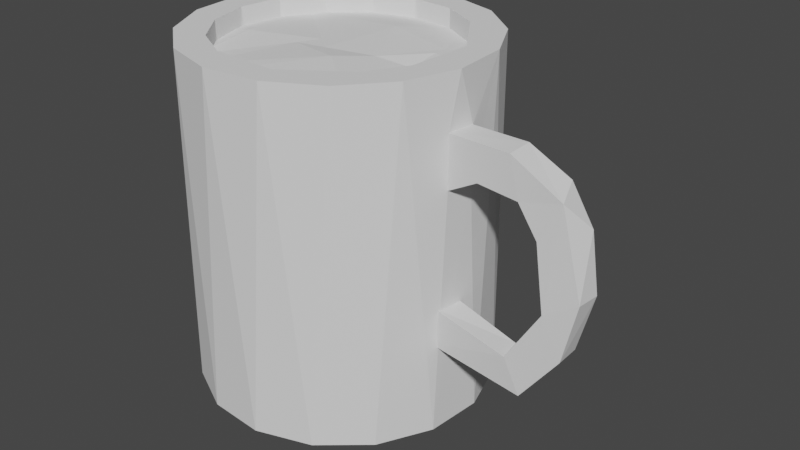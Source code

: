 # Source: cup.blend  (saved by Blender 2.80.75; exported with 4.5.12 LTS)
import bpy
from mathutils import Matrix  # noqa: F401  (used for matrix-valued properties, if any)

bpy.ops.wm.read_factory_settings(use_empty=True)
scene = bpy.context.scene
scene.name = 'Scene'

# ---- collections
col_collection = bpy.data.collections.new('Collection'); scene.collection.children.link(col_collection)

# ---- world
world_world = bpy.data.worlds.new('World'); scene.world = world_world
world_world.use_nodes = True; world_world.node_tree.nodes.clear()
_N = world_world.node_tree.nodes; _L = world_world.node_tree.links
n0 = _N.new('ShaderNodeOutputWorld'); n0.name = 'World Output'; n0.location = (300, 300)
n1 = _N.new('ShaderNodeBackground'); n1.name = 'Background'; n1.location = (10, 300)
n1.inputs[0].default_value = (0.05088, 0.05088, 0.05088, 1.0)
_L.new(n1.outputs[0], n0.inputs[0])
n0.is_active_output = True
world_world.color = (0.05088, 0.05088, 0.05088)
world_world.use_sun_shadow = False
world_world.sun_shadow_jitter_overblur = 0.0

# ---- meshes
me_cylinder = bpy.data.meshes.new('Cylinder')
me_cylinder.from_pydata([(0.0, 1.0, -1.0), (0.0, 1.0, 1.0), (0.1951, 0.9808, -1.0), (0.1951, 0.9808, 1.0), (0.3827, 0.9239, -1.0), (0.3827, 0.9239, 1.0), (0.5556, 0.8315, -1.0), (0.5556, 0.8315, 1.0), (0.7071, 0.7071, -1.0), (0.7071, 0.7071, 1.0), (0.8315, 0.5556, -1.0), (0.8315, 0.5556, 1.0), (0.9239, 0.3827, -1.0), (0.9239, 0.3827, 1.0), (0.9808, 0.1951, -1.0), (0.9808, 0.1951, 1.0), (1.0, 7.55e-08, -1.0), (1.0, 7.55e-08, 1.0), (0.9808, -0.1951, -1.0), (0.9808, -0.1951, 1.0), (0.9239, -0.3827, -1.0), (0.9239, -0.3827, 1.0), (0.8315, -0.5556, -1.0), (0.8315, -0.5556, 1.0), (0.7071, -0.7071, -1.0), (0.7071, -0.7071, 1.0), (0.5556, -0.8315, -1.0), (0.5556, -0.8315, 1.0), (0.3827, -0.9239, -1.0), (0.3827, -0.9239, 1.0), (0.1951, -0.9808, -1.0), (0.1951, -0.9808, 1.0), (-3.258e-07, -1.0, -1.0), (-3.258e-07, -1.0, 1.0), (-0.1951, -0.9808, -1.0), (-0.1951, -0.9808, 1.0), (-0.3827, -0.9239, -1.0), (-0.3827, -0.9239, 1.0), (-0.5556, -0.8315, -1.0), (-0.5556, -0.8315, 1.0), (-0.7071, -0.7071, -1.0), (-0.7071, -0.7071, 1.0), (-0.8315, -0.5556, -1.0), (-0.8315, -0.5556, 1.0), (-0.9239, -0.3827, -1.0), (-0.9239, -0.3827, 1.0), (-0.9808, -0.1951, -1.0), (-0.9808, -0.1951, 1.0), (-1.0, 9.656e-07, -1.0), (-1.0, 9.656e-07, 1.0), (-0.9808, 0.1951, -1.0), (-0.9808, 0.1951, 1.0), (-0.9239, 0.3827, -1.0), (-0.9239, 0.3827, 1.0), (-0.8315, 0.5556, -1.0), (-0.8315, 0.5556, 1.0), (-0.7071, 0.7071, -1.0), (-0.7071, 0.7071, 1.0), (-0.5556, 0.8315, -1.0), (-0.5556, 0.8315, 1.0), (-0.3827, 0.9239, -1.0), (-0.3827, 0.9239, 1.0), (-0.1951, 0.9808, -1.0), (-0.1951, 0.9808, 1.0), (0.1551, 0.7796, 1.0), (2.205e-08, 0.7949, 1.0), (0.3042, 0.7344, 1.0), (0.4416, 0.6609, 1.0), (0.5621, 0.5621, 1.0), (0.6609, 0.4416, 1.0), (0.7344, 0.3042, 1.0), (0.7796, 0.1551, 1.0), (0.7949, 1.178e-07, 1.0), (0.7796, -0.1551, 1.0), (0.7344, -0.3042, 1.0), (0.6609, -0.4416, 1.0), (0.5621, -0.5621, 1.0), (0.4416, -0.6609, 1.0), (0.3042, -0.7344, 1.0), (0.1551, -0.7796, 1.0), (-2.37e-07, -0.7949, 1.0), (-0.1551, -0.7796, 1.0), (-0.3042, -0.7344, 1.0), (-0.4416, -0.6609, 1.0), (-0.5621, -0.5621, 1.0), (-0.6609, -0.4416, 1.0), (-0.7344, -0.3042, 1.0), (-0.7796, -0.1551, 1.0), (-0.7949, 8.253e-07, 1.0), (-0.7796, 0.1551, 1.0), (-0.7344, 0.3042, 1.0), (-0.6609, 0.4416, 1.0), (-0.5621, 0.5621, 1.0), (-0.4416, 0.6609, 1.0), (-0.3042, 0.7344, 1.0), (-0.1551, 0.7796, 1.0), (0.1551, 0.7796, -0.8716), (3.302e-07, 0.7949, -0.8716), (0.3042, 0.7344, -0.8716), (0.4416, 0.6609, -0.8716), (0.5621, 0.5621, -0.8716), (0.6609, 0.4416, -0.8716), (0.7344, 0.3042, -0.8716), (0.7796, 0.1551, -0.8716), (0.7949, 1.178e-07, -0.8716), (0.7796, -0.1551, -0.8716), (0.7344, -0.3042, -0.8716), (0.6609, -0.4416, -0.8716), (0.5621, -0.5621, -0.8716), (0.4416, -0.6609, -0.8716), (0.3042, -0.7344, -0.8716), (0.1551, -0.7796, -0.8716), (7.12e-08, -0.7949, -0.8716), (-0.1551, -0.7796, -0.8716), (-0.3042, -0.7344, -0.8716), (-0.4416, -0.6609, -0.8716), (-0.5621, -0.5621, -0.8716), (-0.6609, -0.4416, -0.8716), (-0.7344, -0.3042, -0.8716), (-0.7796, -0.1551, -0.8716), (-0.7949, 8.253e-07, -0.8716), (-0.7796, 0.1551, -0.8716), (-0.7344, 0.3042, -0.8716), (-0.6609, 0.4416, -0.8716), (-0.5621, 0.5621, -0.8716), (-0.4416, 0.6609, -0.8716), (-0.3042, 0.7344, -0.8716), (-0.1551, 0.7796, -0.8716), (0.0, 1.0, 0.3949), (0.1951, 0.9808, 0.3949), (0.3827, 0.9239, 0.3949), (0.5556, 0.8315, 0.3949), (0.7071, 0.7071, 0.3949), (0.8315, 0.5556, 0.3949), (0.9239, 0.3827, 0.3949), (0.9808, 0.1951, 0.3949), (1.0, 7.55e-08, 0.3949), (0.9808, -0.1951, 0.3949), (0.9239, -0.3827, 0.3949), (0.8315, -0.5556, 0.3949), (0.7071, -0.7071, 0.3949), (0.5556, -0.8315, 0.3949), (0.3827, -0.9239, 0.3949), (0.1951, -0.9808, 0.3949), (-3.258e-07, -1.0, 0.3949), (-0.1951, -0.9808, 0.3949), (-0.3827, -0.9239, 0.3949), (-0.5556, -0.8315, 0.3949), (-0.7071, -0.7071, 0.3949), (-0.8315, -0.5556, 0.3949), (-0.9239, -0.3827, 0.3949), (-0.9808, -0.1951, 0.3949), (-1.0, 9.656e-07, 0.3949), (-0.9808, 0.1951, 0.3949), (-0.9239, 0.3827, 0.3949), (-0.8315, 0.5556, 0.3949), (-0.7071, 0.7071, 0.3949), (-0.5556, 0.8315, 0.3949), (-0.3827, 0.9239, 0.3949), (-0.1951, 0.9808, 0.3949), (0.0, 1.0, 0.6926), (0.1951, 0.9808, 0.6926), (0.3827, 0.9239, 0.6926), (0.5556, 0.8315, 0.6926), (0.7071, 0.7071, 0.6926), (0.8315, 0.5556, 0.6926), (0.9239, 0.3827, 0.6926), (0.9808, 0.1951, 0.6926), (1.0, 7.55e-08, 0.6926), (0.9808, -0.1951, 0.6926), (0.9239, -0.3827, 0.6926), (0.8315, -0.5556, 0.6926), (0.7071, -0.7071, 0.6926), (0.5556, -0.8315, 0.6926), (0.3827, -0.9239, 0.6926), (0.1951, -0.9808, 0.6926), (-3.258e-07, -1.0, 0.6926), (-0.1951, -0.9808, 0.6926), (-0.3827, -0.9239, 0.6926), (-0.5556, -0.8315, 0.6926), (-0.7071, -0.7071, 0.6926), (-0.8315, -0.5556, 0.6926), (-0.9239, -0.3827, 0.6926), (-0.9808, -0.1951, 0.6926), (-1.0, 9.656e-07, 0.6926), (-0.9808, 0.1951, 0.6926), (-0.9239, 0.3827, 0.6926), (-0.8315, 0.5556, 0.6926), (-0.7071, 0.7071, 0.6926), (-0.5556, 0.8315, 0.6926), (-0.3827, 0.9239, 0.6926), (-0.1951, 0.9808, 0.6926), (1.21, -0.02742, 0.7024), (1.21, -0.02742, 0.4936), (1.192, -0.2112, 0.7024), (1.192, -0.2112, 0.4936), (1.428, -0.04372, 0.7024), (1.428, -0.04372, 0.4936), (1.41, -0.2275, 0.7024), (1.41, -0.2275, 0.4936), (1.701, -0.0599, 0.5942), (1.514, -0.0599, 0.4598), (1.69, -0.2437, 0.606), (1.502, -0.2437, 0.4716), (1.864, -0.08127, 0.3947), (1.639, -0.08127, 0.3135), (1.857, -0.2651, 0.4089), (1.632, -0.2651, 0.3277), (1.929, -0.09834, 0.07594), (1.687, -0.09834, 0.1059), (1.932, -0.2822, 0.09123), (1.69, -0.2822, 0.1212), (1.828, -0.1069, -0.2507), (1.677, -0.1069, -0.08635), (1.843, -0.2907, -0.2411), (1.692, -0.2907, -0.07681), (1.645, -0.1064, -0.4791), (1.521, -0.1064, -0.299), (1.66, -0.2902, -0.4713), (1.536, -0.2902, -0.2912), (1.452, -0.1166, -0.5519), (1.375, -0.1166, -0.3536), (1.469, -0.3005, -0.5471), (1.393, -0.3005, -0.3487), (0.8729, -0.05119, -0.4786), (0.9095, -0.05119, -0.2591), (0.8919, -0.2463, -0.4809), (0.9285, -0.2463, -0.2614)], [], [(160, 1, 3, 161), (161, 3, 5, 162), (162, 5, 7, 163), (163, 7, 9, 164), (164, 9, 11, 165), (165, 11, 13, 166), (166, 13, 15, 167), (167, 15, 17, 168), (168, 17, 19, 169), (169, 19, 21, 170), (170, 21, 23, 171), (171, 23, 25, 172), (172, 25, 27, 173), (173, 27, 29, 174), (174, 29, 31, 175), (175, 31, 33, 176), (176, 33, 35, 177), (177, 35, 37, 178), (178, 37, 39, 179), (179, 39, 41, 180), (180, 41, 43, 181), (181, 43, 45, 182), (182, 45, 47, 183), (183, 47, 49, 184), (184, 49, 51, 185), (185, 51, 53, 186), (186, 53, 55, 187), (187, 55, 57, 188), (188, 57, 59, 189), (189, 59, 61, 190), (41, 39, 83, 84), (190, 61, 63, 191), (191, 63, 1, 160), (0, 2, 4, 6, 8, 10, 12, 14, 16, 18, 20, 22, 24, 26, 28, 30, 32, 34, 36, 38, 40, 42, 44, 46, 48, 50, 52, 54, 56, 58, 60, 62), (95, 94, 126, 127), (59, 57, 92, 93), (15, 13, 70, 71), (33, 31, 79, 80), (51, 49, 88, 89), (7, 5, 66, 67), (25, 23, 75, 76), (43, 41, 84, 85), (61, 59, 93, 94), (17, 15, 71, 72), (35, 33, 80, 81), (53, 51, 89, 90), (9, 7, 67, 68), (27, 25, 76, 77), (45, 43, 85, 86), (63, 61, 94, 95), (19, 17, 72, 73), (37, 35, 81, 82), (55, 53, 90, 91), (11, 9, 68, 69), (29, 27, 77, 78), (3, 1, 65, 64), (47, 45, 86, 87), (1, 63, 95, 65), (21, 19, 73, 74), (39, 37, 82, 83), (57, 55, 91, 92), (13, 11, 69, 70), (31, 29, 78, 79), (49, 47, 87, 88), (5, 3, 64, 66), (23, 21, 74, 75), (96, 97, 127, 126, 125, 124, 123, 122, 121, 120, 119, 118, 117, 116, 115, 114, 113, 112, 111, 110, 109, 108, 107, 106, 105, 104, 103, 102, 101, 100, 99, 98), (82, 81, 113, 114), (69, 68, 100, 101), (65, 95, 127, 97), (83, 82, 114, 115), (70, 69, 101, 102), (84, 83, 115, 116), (71, 70, 102, 103), (85, 84, 116, 117), (72, 71, 103, 104), (86, 85, 117, 118), (73, 72, 104, 105), (87, 86, 118, 119), (74, 73, 105, 106), (88, 87, 119, 120), (75, 74, 106, 107), (89, 88, 120, 121), (76, 75, 107, 108), (90, 89, 121, 122), (77, 76, 108, 109), (91, 90, 122, 123), (78, 77, 109, 110), (64, 65, 97, 96), (92, 91, 123, 124), (79, 78, 110, 111), (66, 64, 96, 98), (93, 92, 124, 125), (80, 79, 111, 112), (67, 66, 98, 99), (94, 93, 125, 126), (81, 80, 112, 113), (68, 67, 99, 100), (62, 159, 128, 0), (60, 158, 159, 62), (58, 157, 158, 60), (56, 156, 157, 58), (54, 155, 156, 56), (52, 154, 155, 54), (50, 153, 154, 52), (48, 152, 153, 50), (46, 151, 152, 48), (44, 150, 151, 46), (42, 149, 150, 44), (40, 148, 149, 42), (38, 147, 148, 40), (36, 146, 147, 38), (34, 145, 146, 36), (32, 144, 145, 34), (30, 143, 144, 32), (28, 142, 143, 30), (26, 141, 142, 28), (24, 140, 141, 26), (22, 139, 140, 24), (20, 138, 139, 22), (18, 137, 138, 20), (16, 136, 137, 18), (14, 135, 136, 16), (12, 134, 135, 14), (10, 133, 134, 12), (8, 132, 133, 10), (6, 131, 132, 8), (4, 130, 131, 6), (2, 129, 130, 4), (0, 128, 129, 2), (159, 191, 160, 128), (158, 190, 191, 159), (157, 189, 190, 158), (156, 188, 189, 157), (155, 187, 188, 156), (154, 186, 187, 155), (153, 185, 186, 154), (152, 184, 185, 153), (151, 183, 184, 152), (150, 182, 183, 151), (149, 181, 182, 150), (148, 180, 181, 149), (147, 179, 180, 148), (146, 178, 179, 147), (145, 177, 178, 146), (144, 176, 177, 145), (143, 175, 176, 144), (142, 174, 175, 143), (141, 173, 174, 142), (140, 172, 173, 141), (139, 171, 172, 140), (138, 170, 171, 139), (137, 169, 170, 138), (136, 168, 192, 193), (135, 167, 168, 136), (134, 166, 167, 135), (133, 165, 166, 134), (132, 164, 165, 133), (131, 163, 164, 132), (130, 162, 163, 131), (129, 161, 162, 130), (128, 160, 161, 129), (192, 194, 198, 196), (137, 136, 193, 195), (169, 137, 195, 194), (168, 169, 194, 192), (199, 197, 201, 203), (194, 195, 199, 198), (195, 193, 197, 199), (193, 192, 196, 197), (201, 200, 204, 205), (197, 196, 200, 201), (196, 198, 202, 200), (198, 199, 203, 202), (204, 206, 210, 208), (200, 202, 206, 204), (202, 203, 207, 206), (203, 201, 205, 207), (211, 209, 213, 215), (206, 207, 211, 210), (207, 205, 209, 211), (205, 204, 208, 209), (212, 214, 218, 216), (209, 208, 212, 213), (208, 210, 214, 212), (210, 211, 215, 214), (218, 219, 223, 222), (214, 215, 219, 218), (215, 213, 217, 219), (213, 212, 216, 217), (223, 221, 225, 227), (219, 217, 221, 223), (217, 216, 220, 221), (216, 218, 222, 220), (225, 224, 226, 227), (221, 220, 224, 225), (220, 222, 226, 224), (222, 223, 227, 226)])
_uv = me_cylinder.uv_layers.new(name='UVMap')
_uv.uv.foreach_set('vector', [1.0, 0.9232, 1.0, 1.0, 0.9688, 1.0, 0.9688, 0.9232, 0.9688, 0.9232, 0.9688, 1.0, 0.9375, 1.0, 0.9375, 0.9232, 0.9375, 0.9232, 0.9375, 1.0, 0.9062, 1.0, 0.9062, 0.9232, 0.9062, 0.9232, 0.9062, 1.0, 0.875, 1.0, 0.875, 0.9232, 0.875, 0.9232, 0.875, 1.0, 0.8438, 1.0, 0.8438, 0.9232, 0.8438, 0.9232, 0.8438, 1.0, 0.8125, 1.0, 0.8125, 0.9232, 0.8125, 0.9232, 0.8125, 1.0, 0.7812, 1.0, 0.7812, 0.9232, 0.7812, 0.9232, 0.7812, 1.0, 0.75, 1.0, 0.75, 0.9232, 0.75, 0.9232, 0.75, 1.0, 0.7188, 1.0, 0.7188, 0.9232, 0.7188, 0.9232, 0.7188, 1.0, 0.6875, 1.0, 0.6875, 0.9232, 0.6875, 0.9232, 0.6875, 1.0, 0.6562, 1.0, 0.6562, 0.9232, 0.6562, 0.9232, 0.6562, 1.0, 0.625, 1.0, 0.625, 0.9232, 0.625, 0.9232, 0.625, 1.0, 0.5938, 1.0, 0.5938, 0.9232, 0.5938, 0.9232, 0.5938, 1.0, 0.5625, 1.0, 0.5625, 0.9232, 0.5625, 0.9232, 0.5625, 1.0, 0.5312, 1.0, 0.5312, 0.9232, 0.5312, 0.9232, 0.5312, 1.0, 0.5, 1.0, 0.5, 0.9232, 0.5, 0.9232, 0.5, 1.0, 0.4688, 1.0, 0.4688, 0.9232, 0.4688, 0.9232, 0.4688, 1.0, 0.4375, 1.0, 0.4375, 0.9232, 0.4375, 0.9232, 0.4375, 1.0, 0.4062, 1.0, 0.4062, 0.9232, 0.4062, 0.9232, 0.4062, 1.0, 0.375, 1.0, 0.375, 0.9232, 0.375, 0.9232, 0.375, 1.0, 0.3438, 1.0, 0.3438, 0.9232, 0.3438, 0.9232, 0.3438, 1.0, 0.3125, 1.0, 0.3125, 0.9232, 0.3125, 0.9232, 0.3125, 1.0, 0.2812, 1.0, 0.2812, 0.9232, 0.2812, 0.9232, 0.2812, 1.0, 0.25, 1.0, 0.25, 0.9232, 0.25, 0.9232, 0.25, 1.0, 0.2188, 1.0, 0.2188, 0.9232, 0.2188, 0.9232, 0.2188, 1.0, 0.1875, 1.0, 0.1875, 0.9232, 0.1875, 0.9232, 0.1875, 1.0, 0.1562, 1.0, 0.1562, 0.9232, 0.1562, 0.9232, 0.1562, 1.0, 0.125, 1.0, 0.125, 0.9232, 0.125, 0.9232, 0.125, 1.0, 0.09375, 1.0, 0.09375, 0.9232, 0.09375, 0.9232, 0.09375, 1.0, 0.0625, 1.0, 0.0625, 0.9232, 0.375, 1.0, 0.4062, 1.0, 0.4062, 1.0, 0.375, 1.0, 0.0625, 0.9232, 0.0625, 1.0, 0.03125, 1.0, 0.03125, 0.9232, 0.03125, 0.9232, 0.03125, 1.0, 0.0, 1.0, 0.0, 0.9232, 0.75, 0.49, 0.7968, 0.4854, 0.8418, 0.4717, 0.8833, 0.4496, 0.9197, 0.4197, 0.9496, 0.3833, 0.9717, 0.3418, 0.9854, 0.2968, 0.99, 0.25, 0.9854, 0.2032, 0.9717, 0.1582, 0.9496, 0.1167, 0.9197, 0.08029, 0.8833, 0.05045, 0.8418, 0.02827, 0.7968, 0.01461, 0.75, 0.01, 0.7032, 0.01461, 0.6582, 0.02827, 0.6167, 0.05045, 0.5803, 0.08029, 0.5504, 0.1167, 0.5283, 0.1582, 0.5146, 0.2032, 0.51, 0.25, 0.5146, 0.2968, 0.5283, 0.3418, 0.5504, 0.3833, 0.5803, 0.4197, 0.6167, 0.4496, 0.6582, 0.4717, 0.7032, 0.4854, 0.03125, 1.0, 0.0625, 1.0, 0.0625, 1.0, 0.03125, 1.0, 0.09375, 1.0, 0.125, 1.0, 0.125, 1.0, 0.09375, 1.0, 0.7812, 1.0, 0.8125, 1.0, 0.8125, 1.0, 0.7812, 1.0, 0.5, 1.0, 0.5312, 1.0, 0.5312, 1.0, 0.5, 1.0, 0.2188, 1.0, 0.25, 1.0, 0.25, 1.0, 0.2188, 1.0, 0.9062, 1.0, 0.9375, 1.0, 0.9375, 1.0, 0.9062, 1.0, 0.625, 1.0, 0.6562, 1.0, 0.6562, 1.0, 0.625, 1.0, 0.3438, 1.0, 0.375, 1.0, 0.375, 1.0, 0.3438, 1.0, 0.0625, 1.0, 0.09375, 1.0, 0.09375, 1.0, 0.0625, 1.0, 0.75, 1.0, 0.7812, 1.0, 0.7812, 1.0, 0.75, 1.0, 0.4688, 1.0, 0.5, 1.0, 0.5, 1.0, 0.4688, 1.0, 0.1875, 1.0, 0.2188, 1.0, 0.2188, 1.0, 0.1875, 1.0, 0.875, 1.0, 0.9062, 1.0, 0.9062, 1.0, 0.875, 1.0, 0.5938, 1.0, 0.625, 1.0, 0.625, 1.0, 0.5938, 1.0, 0.3125, 1.0, 0.3438, 1.0, 0.3438, 1.0, 0.3125, 1.0, 0.03125, 1.0, 0.0625, 1.0, 0.0625, 1.0, 0.03125, 1.0, 0.7188, 1.0, 0.75, 1.0, 0.75, 1.0, 0.7188, 1.0, 0.4375, 1.0, 0.4688, 1.0, 0.4688, 1.0, 0.4375, 1.0, 0.1562, 1.0, 0.1875, 1.0, 0.1875, 1.0, 0.1562, 1.0, 0.8438, 1.0, 0.875, 1.0, 0.875, 1.0, 0.8438, 1.0, 0.5625, 1.0, 0.5938, 1.0, 0.5938, 1.0, 0.5625, 1.0, 0.9688, 1.0, 1.0, 1.0, 1.0, 1.0, 0.9688, 1.0, 0.2812, 1.0, 0.3125, 1.0, 0.3125, 1.0, 0.2812, 1.0, 0.0, 1.0, 0.03125, 1.0, 0.03125, 1.0, 0.0, 1.0, 0.6875, 1.0, 0.7188, 1.0, 0.7188, 1.0, 0.6875, 1.0, 0.4062, 1.0, 0.4375, 1.0, 0.4375, 1.0, 0.4062, 1.0, 0.125, 1.0, 0.1562, 1.0, 0.1562, 1.0, 0.125, 1.0, 0.8125, 1.0, 0.8438, 1.0, 0.8438, 1.0, 0.8125, 1.0, 0.5312, 1.0, 0.5625, 1.0, 0.5625, 1.0, 0.5312, 1.0, 0.25, 1.0, 0.2812, 1.0, 0.2812, 1.0, 0.25, 1.0, 0.9375, 1.0, 0.9688, 1.0, 0.9688, 1.0, 0.9375, 1.0, 0.6562, 1.0, 0.6875, 1.0, 0.6875, 1.0, 0.6562, 1.0, 0.2968, 0.4854, 0.25, 0.49, 0.2032, 0.4854, 0.1582, 0.4717, 0.1167, 0.4496, 0.08029, 0.4197, 0.05045, 0.3833, 0.02827, 0.3418, 0.01461, 0.2968, 0.01, 0.25, 0.01461, 0.2032, 0.02827, 0.1582, 0.05045, 0.1167, 0.08029, 0.08029, 0.1167, 0.05045, 0.1582, 0.02827, 0.2032, 0.01461, 0.25, 0.01, 0.2968, 0.01461, 0.3418, 0.02827, 0.3833, 0.05045, 0.4197, 0.08029, 0.4496, 0.1167, 0.4717, 0.1582, 0.4854, 0.2032, 0.49, 0.25, 0.4854, 0.2968, 0.4717, 0.3418, 0.4496, 0.3833, 0.4197, 0.4197, 0.3833, 0.4496, 0.3418, 0.4717, 0.4375, 1.0, 0.4688, 1.0, 0.4688, 1.0, 0.4375, 1.0, 0.8438, 1.0, 0.875, 1.0, 0.875, 1.0, 0.8438, 1.0, 0.0, 1.0, 0.03125, 1.0, 0.03125, 1.0, 0.0, 1.0, 0.4062, 1.0, 0.4375, 1.0, 0.4375, 1.0, 0.4062, 1.0, 0.8125, 1.0, 0.8438, 1.0, 0.8438, 1.0, 0.8125, 1.0, 0.375, 1.0, 0.4062, 1.0, 0.4062, 1.0, 0.375, 1.0, 0.7812, 1.0, 0.8125, 1.0, 0.8125, 1.0, 0.7812, 1.0, 0.3438, 1.0, 0.375, 1.0, 0.375, 1.0, 0.3438, 1.0, 0.75, 1.0, 0.7812, 1.0, 0.7812, 1.0, 0.75, 1.0, 0.3125, 1.0, 0.3438, 1.0, 0.3438, 1.0, 0.3125, 1.0, 0.7188, 1.0, 0.75, 1.0, 0.75, 1.0, 0.7188, 1.0, 0.2812, 1.0, 0.3125, 1.0, 0.3125, 1.0, 0.2812, 1.0, 0.6875, 1.0, 0.7188, 1.0, 0.7188, 1.0, 0.6875, 1.0, 0.25, 1.0, 0.2812, 1.0, 0.2812, 1.0, 0.25, 1.0, 0.6562, 1.0, 0.6875, 1.0, 0.6875, 1.0, 0.6562, 1.0, 0.2188, 1.0, 0.25, 1.0, 0.25, 1.0, 0.2188, 1.0, 0.625, 1.0, 0.6562, 1.0, 0.6562, 1.0, 0.625, 1.0, 0.1875, 1.0, 0.2188, 1.0, 0.2188, 1.0, 0.1875, 1.0, 0.5938, 1.0, 0.625, 1.0, 0.625, 1.0, 0.5938, 1.0, 0.1562, 1.0, 0.1875, 1.0, 0.1875, 1.0, 0.1562, 1.0, 0.5625, 1.0, 0.5938, 1.0, 0.5938, 1.0, 0.5625, 1.0, 0.9688, 1.0, 1.0, 1.0, 1.0, 1.0, 0.9688, 1.0, 0.125, 1.0, 0.1562, 1.0, 0.1562, 1.0, 0.125, 1.0, 0.5312, 1.0, 0.5625, 1.0, 0.5625, 1.0, 0.5312, 1.0, 0.9375, 1.0, 0.9688, 1.0, 0.9688, 1.0, 0.9375, 1.0, 0.09375, 1.0, 0.125, 1.0, 0.125, 1.0, 0.09375, 1.0, 0.5, 1.0, 0.5312, 1.0, 0.5312, 1.0, 0.5, 1.0, 0.9062, 1.0, 0.9375, 1.0, 0.9375, 1.0, 0.9062, 1.0, 0.0625, 1.0, 0.09375, 1.0, 0.09375, 1.0, 0.0625, 1.0, 0.4688, 1.0, 0.5, 1.0, 0.5, 1.0, 0.4688, 1.0, 0.875, 1.0, 0.9062, 1.0, 0.9062, 1.0, 0.875, 1.0, 0.03125, 0.5, 0.03125, 0.8487, 0.0, 0.8487, 0.0, 0.5, 0.0625, 0.5, 0.0625, 0.8487, 0.03125, 0.8487, 0.03125, 0.5, 0.09375, 0.5, 0.09375, 0.8487, 0.0625, 0.8487, 0.0625, 0.5, 0.125, 0.5, 0.125, 0.8487, 0.09375, 0.8487, 0.09375, 0.5, 0.1562, 0.5, 0.1562, 0.8487, 0.125, 0.8487, 0.125, 0.5, 0.1875, 0.5, 0.1875, 0.8487, 0.1562, 0.8487, 0.1562, 0.5, 0.2188, 0.5, 0.2188, 0.8487, 0.1875, 0.8487, 0.1875, 0.5, 0.25, 0.5, 0.25, 0.8487, 0.2188, 0.8487, 0.2188, 0.5, 0.2812, 0.5, 0.2812, 0.8487, 0.25, 0.8487, 0.25, 0.5, 0.3125, 0.5, 0.3125, 0.8487, 0.2812, 0.8487, 0.2812, 0.5, 0.3438, 0.5, 0.3438, 0.8487, 0.3125, 0.8487, 0.3125, 0.5, 0.375, 0.5, 0.375, 0.8487, 0.3438, 0.8487, 0.3438, 0.5, 0.4062, 0.5, 0.4062, 0.8487, 0.375, 0.8487, 0.375, 0.5, 0.4375, 0.5, 0.4375, 0.8487, 0.4062, 0.8487, 0.4062, 0.5, 0.4688, 0.5, 0.4688, 0.8487, 0.4375, 0.8487, 0.4375, 0.5, 0.5, 0.5, 0.5, 0.8487, 0.4688, 0.8487, 0.4688, 0.5, 0.5312, 0.5, 0.5312, 0.8487, 0.5, 0.8487, 0.5, 0.5, 0.5625, 0.5, 0.5625, 0.8487, 0.5312, 0.8487, 0.5312, 0.5, 0.5938, 0.5, 0.5938, 0.8487, 0.5625, 0.8487, 0.5625, 0.5, 0.625, 0.5, 0.625, 0.8487, 0.5938, 0.8487, 0.5938, 0.5, 0.6562, 0.5, 0.6562, 0.8487, 0.625, 0.8487, 0.625, 0.5, 0.6875, 0.5, 0.6875, 0.8487, 0.6562, 0.8487, 0.6562, 0.5, 0.7188, 0.5, 0.7188, 0.8487, 0.6875, 0.8487, 0.6875, 0.5, 0.75, 0.5, 0.75, 0.8487, 0.7188, 0.8487, 0.7188, 0.5, 0.7812, 0.5, 0.7812, 0.8487, 0.75, 0.8487, 0.75, 0.5, 0.8125, 0.5, 0.8125, 0.8487, 0.7812, 0.8487, 0.7812, 0.5, 0.8438, 0.5, 0.8438, 0.8487, 0.8125, 0.8487, 0.8125, 0.5, 0.875, 0.5, 0.875, 0.8487, 0.8438, 0.8487, 0.8438, 0.5, 0.9062, 0.5, 0.9062, 0.8487, 0.875, 0.8487, 0.875, 0.5, 0.9375, 0.5, 0.9375, 0.8487, 0.9062, 0.8487, 0.9062, 0.5, 0.9688, 0.5, 0.9688, 0.8487, 0.9375, 0.8487, 0.9375, 0.5, 1.0, 0.5, 1.0, 0.8487, 0.9688, 0.8487, 0.9688, 0.5, 0.03125, 0.8487, 0.03125, 0.9232, 0.0, 0.9232, 0.0, 0.8487, 0.0625, 0.8487, 0.0625, 0.9232, 0.03125, 0.9232, 0.03125, 0.8487, 0.09375, 0.8487, 0.09375, 0.9232, 0.0625, 0.9232, 0.0625, 0.8487, 0.125, 0.8487, 0.125, 0.9232, 0.09375, 0.9232, 0.09375, 0.8487, 0.1562, 0.8487, 0.1562, 0.9232, 0.125, 0.9232, 0.125, 0.8487, 0.1875, 0.8487, 0.1875, 0.9232, 0.1562, 0.9232, 0.1562, 0.8487, 0.2188, 0.8487, 0.2188, 0.9232, 0.1875, 0.9232, 0.1875, 0.8487, 0.25, 0.8487, 0.25, 0.9232, 0.2188, 0.9232, 0.2188, 0.8487, 0.2812, 0.8487, 0.2812, 0.9232, 0.25, 0.9232, 0.25, 0.8487, 0.3125, 0.8487, 0.3125, 0.9232, 0.2812, 0.9232, 0.2812, 0.8487, 0.3438, 0.8487, 0.3438, 0.9232, 0.3125, 0.9232, 0.3125, 0.8487, 0.375, 0.8487, 0.375, 0.9232, 0.3438, 0.9232, 0.3438, 0.8487, 0.4062, 0.8487, 0.4062, 0.9232, 0.375, 0.9232, 0.375, 0.8487, 0.4375, 0.8487, 0.4375, 0.9232, 0.4062, 0.9232, 0.4062, 0.8487, 0.4688, 0.8487, 0.4688, 0.9232, 0.4375, 0.9232, 0.4375, 0.8487, 0.5, 0.8487, 0.5, 0.9232, 0.4688, 0.9232, 0.4688, 0.8487, 0.5312, 0.8487, 0.5312, 0.9232, 0.5, 0.9232, 0.5, 0.8487, 0.5625, 0.8487, 0.5625, 0.9232, 0.5312, 0.9232, 0.5312, 0.8487, 0.5938, 0.8487, 0.5938, 0.9232, 0.5625, 0.9232, 0.5625, 0.8487, 0.625, 0.8487, 0.625, 0.9232, 0.5938, 0.9232, 0.5938, 0.8487, 0.6562, 0.8487, 0.6562, 0.9232, 0.625, 0.9232, 0.625, 0.8487, 0.6875, 0.8487, 0.6875, 0.9232, 0.6562, 0.9232, 0.6562, 0.8487, 0.7188, 0.8487, 0.7188, 0.9232, 0.6875, 0.9232, 0.6875, 0.8487, 0.75, 0.8487, 0.75, 0.9232, 0.75, 0.9232, 0.75, 0.8487, 0.7812, 0.8487, 0.7812, 0.9232, 0.75, 0.9232, 0.75, 0.8487, 0.8125, 0.8487, 0.8125, 0.9232, 0.7812, 0.9232, 0.7812, 0.8487, 0.8438, 0.8487, 0.8438, 0.9232, 0.8125, 0.9232, 0.8125, 0.8487, 0.875, 0.8487, 0.875, 0.9232, 0.8438, 0.9232, 0.8438, 0.8487, 0.9062, 0.8487, 0.9062, 0.9232, 0.875, 0.9232, 0.875, 0.8487, 0.9375, 0.8487, 0.9375, 0.9232, 0.9062, 0.9232, 0.9062, 0.8487, 0.9688, 0.8487, 0.9688, 0.9232, 0.9375, 0.9232, 0.9375, 0.8487, 1.0, 0.8487, 1.0, 0.9232, 0.9688, 0.9232, 0.9688, 0.8487, 0.75, 0.9232, 0.7188, 0.9232, 0.7188, 0.9232, 0.75, 0.9232, 0.7188, 0.8487, 0.75, 0.8487, 0.75, 0.8487, 0.7188, 0.8487, 0.7188, 0.9232, 0.7188, 0.8487, 0.7188, 0.8487, 0.7188, 0.9232, 0.75, 0.9232, 0.7188, 0.9232, 0.7188, 0.9232, 0.75, 0.9232, 0.7188, 0.8487, 0.75, 0.8487, 0.75, 0.8487, 0.7188, 0.8487, 0.7188, 0.9232, 0.7188, 0.8487, 0.7188, 0.8487, 0.7188, 0.9232, 0.7188, 0.8487, 0.75, 0.8487, 0.75, 0.8487, 0.7188, 0.8487, 0.75, 0.8487, 0.75, 0.9232, 0.75, 0.9232, 0.75, 0.8487, 0.75, 0.8487, 0.75, 0.9232, 0.75, 0.9232, 0.75, 0.8487, 0.75, 0.8487, 0.75, 0.9232, 0.75, 0.9232, 0.75, 0.8487, 0.75, 0.9232, 0.7188, 0.9232, 0.7188, 0.9232, 0.75, 0.9232, 0.7188, 0.9232, 0.7188, 0.8487, 0.7188, 0.8487, 0.7188, 0.9232, 0.75, 0.9232, 0.7188, 0.9232, 0.7188, 0.9232, 0.75, 0.9232, 0.75, 0.9232, 0.7188, 0.9232, 0.7188, 0.9232, 0.75, 0.9232, 0.7188, 0.9232, 0.7188, 0.8487, 0.7188, 0.8487, 0.7188, 0.9232, 0.7188, 0.8487, 0.75, 0.8487, 0.75, 0.8487, 0.7188, 0.8487, 0.7188, 0.8487, 0.75, 0.8487, 0.75, 0.8487, 0.7188, 0.8487, 0.7188, 0.9232, 0.7188, 0.8487, 0.7188, 0.8487, 0.7188, 0.9232, 0.7188, 0.8487, 0.75, 0.8487, 0.75, 0.8487, 0.7188, 0.8487, 0.75, 0.8487, 0.75, 0.9232, 0.75, 0.9232, 0.75, 0.8487, 0.75, 0.9232, 0.7188, 0.9232, 0.7188, 0.9232, 0.75, 0.9232, 0.75, 0.8487, 0.75, 0.9232, 0.75, 0.9232, 0.75, 0.8487, 0.75, 0.9232, 0.7188, 0.9232, 0.7188, 0.9232, 0.75, 0.9232, 0.7188, 0.9232, 0.7188, 0.8487, 0.7188, 0.8487, 0.7188, 0.9232, 0.7188, 0.9232, 0.7188, 0.8487, 0.7188, 0.8487, 0.7188, 0.9232, 0.7188, 0.9232, 0.7188, 0.8487, 0.7188, 0.8487, 0.7188, 0.9232, 0.7188, 0.8487, 0.75, 0.8487, 0.75, 0.8487, 0.7188, 0.8487, 0.75, 0.8487, 0.75, 0.9232, 0.75, 0.9232, 0.75, 0.8487, 0.7188, 0.8487, 0.75, 0.8487, 0.75, 0.8487, 0.7188, 0.8487, 0.7188, 0.8487, 0.75, 0.8487, 0.75, 0.8487, 0.7188, 0.8487, 0.75, 0.8487, 0.75, 0.9232, 0.75, 0.9232, 0.75, 0.8487, 0.75, 0.9232, 0.7188, 0.9232, 0.7188, 0.9232, 0.75, 0.9232, 0.75, 0.8487, 0.75, 0.9232, 0.7188, 0.9232, 0.7188, 0.8487, 0.75, 0.8487, 0.75, 0.9232, 0.75, 0.9232, 0.75, 0.8487, 0.75, 0.9232, 0.7188, 0.9232, 0.7188, 0.9232, 0.75, 0.9232, 0.7188, 0.9232, 0.7188, 0.8487, 0.7188, 0.8487, 0.7188, 0.9232])
me_cylinder.use_remesh_preserve_volume = False
me_cylinder.use_remesh_preserve_attributes = False
me_cylinder.use_mirror_vertex_groups = False
me_cylinder.update()
me_cylinder_001 = bpy.data.meshes.new('Cylinder.001')
me_cylinder_001.from_pydata([(0.0, 1.0, -1.0), (0.0, 1.0, 1.0), (0.1951, 0.9808, -1.0), (0.1951, 0.9808, 1.0), (0.3827, 0.9239, -1.0), (0.3827, 0.9239, 1.0), (0.5556, 0.8315, -1.0), (0.5556, 0.8315, 1.0), (0.7071, 0.7071, -1.0), (0.7071, 0.7071, 1.0), (0.8315, 0.5556, -1.0), (0.8315, 0.5556, 1.0), (0.9239, 0.3827, -1.0), (0.9239, 0.3827, 1.0), (0.9808, 0.1951, -1.0), (0.9808, 0.1951, 1.0), (1.0, 7.55e-08, -1.0), (1.0, 7.55e-08, 1.0), (0.9808, -0.1951, -1.0), (0.9808, -0.1951, 1.0), (0.9239, -0.3827, -1.0), (0.9239, -0.3827, 1.0), (0.8315, -0.5556, -1.0), (0.8315, -0.5556, 1.0), (0.7071, -0.7071, -1.0), (0.7071, -0.7071, 1.0), (0.5556, -0.8315, -1.0), (0.5556, -0.8315, 1.0), (0.3827, -0.9239, -1.0), (0.3827, -0.9239, 1.0), (0.1951, -0.9808, -1.0), (0.1951, -0.9808, 1.0), (-3.258e-07, -1.0, -1.0), (-3.258e-07, -1.0, 1.0), (-0.1951, -0.9808, -1.0), (-0.1951, -0.9808, 1.0), (-0.3827, -0.9239, -1.0), (-0.3827, -0.9239, 1.0), (-0.5556, -0.8315, -1.0), (-0.5556, -0.8315, 1.0), (-0.7071, -0.7071, -1.0), (-0.7071, -0.7071, 1.0), (-0.8315, -0.5556, -1.0), (-0.8315, -0.5556, 1.0), (-0.9239, -0.3827, -1.0), (-0.9239, -0.3827, 1.0), (-0.9808, -0.1951, -1.0), (-0.9808, -0.1951, 1.0), (-1.0, 9.656e-07, -1.0), (-1.0, 9.656e-07, 1.0), (-0.9808, 0.1951, -1.0), (-0.9808, 0.1951, 1.0), (-0.9239, 0.3827, -1.0), (-0.9239, 0.3827, 1.0), (-0.8315, 0.5556, -1.0), (-0.8315, 0.5556, 1.0), (-0.7071, 0.7071, -1.0), (-0.7071, 0.7071, 1.0), (-0.5556, 0.8315, -1.0), (-0.5556, 0.8315, 1.0), (-0.3827, 0.9239, -1.0), (-0.3827, 0.9239, 1.0), (-0.1951, 0.9808, -1.0), (-0.1951, 0.9808, 1.0), (0.101, -0.2063, 1.323), (0.5492, -0.5775, 1.0), (0.548, -0.8355, 1.0), (0.554, 0.4779, 1.0), (-0.2759, 0.09963, 1.0), (-0.0008588, 0.6063, 1.323), (-0.5509, 0.8339, 1.0), (0.4992, 0.396, 1.0), (0.5535, 0.3733, 1.0), (0.5523, 0.1099, 0.6126), (-0.3683, -0.07326, 1.0), (0.2706, 0.05383, 1.0), (-0.1244, -0.02474, 1.0), (-0.7684, -0.1537, 1.323), (-0.8521, 0.517, 1.0)], [], [(0, 1, 3, 2), (2, 3, 5, 4), (4, 5, 7, 6), (6, 7, 9, 8), (8, 9, 11, 10), (10, 11, 13, 12), (12, 13, 15, 14), (14, 15, 17, 16), (16, 17, 19, 18), (18, 19, 21, 20), (20, 21, 23, 22), (22, 23, 25, 24), (24, 25, 27, 26), (26, 27, 66, 29, 28), (28, 29, 31, 30), (30, 31, 33, 32), (32, 33, 35, 34), (34, 35, 37, 36), (36, 37, 39, 38), (38, 39, 41, 40), (40, 41, 43, 42), (42, 43, 45, 44), (44, 45, 47, 46), (46, 47, 49, 48), (48, 49, 51, 50), (50, 51, 53, 52), (52, 53, 78, 55, 54), (54, 55, 57, 56), (56, 57, 59, 58), (58, 59, 70, 61, 60), (3, 69, 71, 67, 7, 5), (60, 61, 63, 62), (62, 63, 1, 0), (0, 2, 4, 6, 8, 10, 12, 14, 16, 18, 20, 22, 24, 26, 28, 30, 32, 34, 36, 38, 40, 42, 44, 46, 48, 50, 52, 54, 56, 58, 60, 62), (25, 65, 66, 27), (9, 67, 72, 15, 13, 11), (37, 64, 76, 74, 41, 39), (7, 67, 9), (66, 65, 64, 37, 35, 33, 31, 29), (65, 73, 75, 64), (68, 69, 70, 59, 57, 55), (41, 74, 77), (71, 69, 68, 76, 75), (70, 69, 3, 1, 63, 61), (15, 72, 73), (71, 72, 67), (74, 76, 68), (73, 65, 25, 23, 21, 19, 17, 15), (47, 77, 78, 53, 51, 49), (75, 76, 64), (75, 73, 72, 71), (77, 47, 45, 43, 41), (78, 77, 74, 68, 55)])
_uv = me_cylinder_001.uv_layers.new(name='UVMap')
_uv.uv.foreach_set('vector', [1.0, 0.5, 1.0, 1.0, 0.9688, 1.0, 0.9688, 0.5, 0.9688, 0.5, 0.9688, 1.0, 0.9375, 1.0, 0.9375, 0.5, 0.9375, 0.5, 0.9375, 1.0, 0.9062, 1.0, 0.9062, 0.5, 0.9062, 0.5, 0.9062, 1.0, 0.875, 1.0, 0.875, 0.5, 0.875, 0.5, 0.875, 1.0, 0.8438, 1.0, 0.8438, 0.5, 0.8438, 0.5, 0.8438, 1.0, 0.8125, 1.0, 0.8125, 0.5, 0.8125, 0.5, 0.8125, 1.0, 0.7812, 1.0, 0.7812, 0.5, 0.7812, 0.5, 0.7812, 1.0, 0.75, 1.0, 0.75, 0.5, 0.75, 0.5, 0.75, 1.0, 0.7188, 1.0, 0.7188, 0.5, 0.7188, 0.5, 0.7188, 1.0, 0.6875, 1.0, 0.6875, 0.5, 0.6875, 0.5, 0.6875, 1.0, 0.6562, 1.0, 0.6562, 0.5, 0.6562, 0.5, 0.6562, 1.0, 0.625, 1.0, 0.625, 0.5, 0.625, 0.5, 0.625, 1.0, 0.5938, 1.0, 0.5938, 0.5, 0.5938, 0.5, 0.5938, 1.0, 0.5924, 1.0, 0.5625, 1.0, 0.5625, 0.5, 0.5625, 0.5, 0.5625, 1.0, 0.5312, 1.0, 0.5312, 0.5, 0.5312, 0.5, 0.5312, 1.0, 0.5, 1.0, 0.5, 0.5, 0.5, 0.5, 0.5, 1.0, 0.4688, 1.0, 0.4688, 0.5, 0.4688, 0.5, 0.4688, 1.0, 0.4375, 1.0, 0.4375, 0.5, 0.4375, 0.5, 0.4375, 1.0, 0.4062, 1.0, 0.4062, 0.5, 0.4062, 0.5, 0.4062, 1.0, 0.375, 1.0, 0.375, 0.5, 0.375, 0.5, 0.375, 1.0, 0.3438, 1.0, 0.3438, 0.5, 0.3438, 0.5, 0.3438, 1.0, 0.3125, 1.0, 0.3125, 0.5, 0.3125, 0.5, 0.3125, 1.0, 0.2812, 1.0, 0.2812, 0.5, 0.2812, 0.5, 0.2812, 1.0, 0.25, 1.0, 0.25, 0.5, 0.25, 0.5, 0.25, 1.0, 0.2188, 1.0, 0.2188, 0.5, 0.2188, 0.5, 0.2188, 1.0, 0.1875, 1.0, 0.1875, 0.5, 0.1875, 0.5, 0.1875, 1.0, 0.1632, 1.0, 0.1562, 1.0, 0.1562, 0.5, 0.1562, 0.5, 0.1562, 1.0, 0.125, 1.0, 0.125, 0.5, 0.125, 0.5, 0.125, 1.0, 0.09375, 1.0, 0.09375, 0.5, 0.09375, 0.5, 0.09375, 1.0, 0.09291, 1.0, 0.0625, 1.0, 0.0625, 0.5, 0.2968, 0.4854, 0.2488, 0.3955, 0.3698, 0.345, 0.383, 0.3647, 0.3833, 0.4496, 0.3418, 0.4717, 0.0625, 0.5, 0.0625, 1.0, 0.03125, 1.0, 0.03125, 0.5, 0.03125, 0.5, 0.03125, 1.0, 0.0, 1.0, 0.0, 0.5, 0.75, 0.49, 0.7968, 0.4854, 0.8418, 0.4717, 0.8833, 0.4496, 0.9197, 0.4197, 0.9496, 0.3833, 0.9717, 0.3418, 0.9854, 0.2968, 0.99, 0.25, 0.9854, 0.2032, 0.9717, 0.1582, 0.9496, 0.1167, 0.9197, 0.08029, 0.8833, 0.05045, 0.8418, 0.02827, 0.7968, 0.01461, 0.75, 0.01, 0.7032, 0.01461, 0.6582, 0.02827, 0.6167, 0.05045, 0.5803, 0.08029, 0.5504, 0.1167, 0.5283, 0.1582, 0.5146, 0.2032, 0.51, 0.25, 0.5146, 0.2968, 0.5283, 0.3418, 0.5504, 0.3833, 0.5803, 0.4197, 0.6167, 0.4496, 0.6582, 0.4717, 0.7032, 0.4854, 0.4197, 0.08029, 0.3818, 0.1114, 0.3815, 0.04948, 0.3833, 0.05045, 0.4197, 0.4197, 0.383, 0.3647, 0.3828, 0.3396, 0.4854, 0.2968, 0.4717, 0.3418, 0.4496, 0.3833, 0.1582, 0.02827, 0.2732, 0.2005, 0.2202, 0.2441, 0.1616, 0.2324, 0.08029, 0.08029, 0.1167, 0.05045, 0.3833, 0.4496, 0.383, 0.3647, 0.4197, 0.4197, 0.3815, 0.04948, 0.3818, 0.1114, 0.2732, 0.2005, 0.1582, 0.02827, 0.2032, 0.01461, 0.25, 0.01, 0.2968, 0.01461, 0.3418, 0.02827, 0.3818, 0.1114, 0.3826, 0.2764, 0.3149, 0.2629, 0.2732, 0.2005, 0.1838, 0.2739, 0.2488, 0.3955, 0.1178, 0.4501, 0.1167, 0.4496, 0.08029, 0.4197, 0.05045, 0.3833, 0.08029, 0.08029, 0.1616, 0.2324, 0.06457, 0.2131, 0.3698, 0.345, 0.2488, 0.3955, 0.1838, 0.2739, 0.2202, 0.2441, 0.3149, 0.2629, 0.1178, 0.4501, 0.2488, 0.3955, 0.2968, 0.4854, 0.25, 0.49, 0.2032, 0.4854, 0.1582, 0.4717, 0.4854, 0.2968, 0.3828, 0.3396, 0.3826, 0.2764, 0.3698, 0.345, 0.3828, 0.3396, 0.383, 0.3647, 0.1616, 0.2324, 0.2202, 0.2441, 0.1838, 0.2739, 0.3826, 0.2764, 0.3818, 0.1114, 0.4197, 0.08029, 0.4496, 0.1167, 0.4717, 0.1582, 0.4854, 0.2032, 0.49, 0.25, 0.4854, 0.2968, 0.01461, 0.2032, 0.06457, 0.2131, 0.0455, 0.3741, 0.02827, 0.3418, 0.01461, 0.2968, 0.01, 0.25, 0.3149, 0.2629, 0.2202, 0.2441, 0.2732, 0.2005, 0.3149, 0.2629, 0.3826, 0.2764, 0.3828, 0.3396, 0.3698, 0.345, 0.06457, 0.2131, 0.01461, 0.2032, 0.02827, 0.1582, 0.05045, 0.1167, 0.08029, 0.08029, 0.0455, 0.3741, 0.06457, 0.2131, 0.1616, 0.2324, 0.1838, 0.2739, 0.05045, 0.3833])
me_cylinder_001.use_remesh_preserve_volume = False
me_cylinder_001.use_remesh_preserve_attributes = False
me_cylinder_001.use_mirror_vertex_groups = False
me_cylinder_001.update()

# ---- objects
ob_cylinder = bpy.data.objects.new('Cylinder', me_cylinder)
ob_cylinder_001 = bpy.data.objects.new('Cylinder.001', me_cylinder_001)

# ---- transforms, parenting, visibility, modifiers, constraints
ob_cylinder.location = (0.0, 0.0, 0.0)
ob_cylinder.scale = (1.758, 1.758, 2.06)
ob_cylinder.lineart.crease_threshold = 0.0
_m = ob_cylinder.modifiers.new('Decimate', 'DECIMATE')
_m.ratio = 0.3777
ob_cylinder_001.location = (0.0, 0.0, 1.673)
ob_cylinder_001.scale = (1.515, 1.515, 0.1497)
ob_cylinder_001.lineart.crease_threshold = 0.0

# ---- collection membership
col_collection.objects.link(ob_cylinder)
col_collection.objects.link(ob_cylinder_001)

# ---- scene / render settings (as saved in the file)
scene.frame_start = 1; scene.frame_end = 250; scene.frame_set(1)
scene.render.engine = 'BLENDER_EEVEE_NEXT'
scene.cycles.use_denoising = False
scene.cycles.samples = 128
scene.cycles.sampling_pattern = 'TABULATED_SOBOL'
scene.cycles.use_adaptive_sampling = False
scene.cycles.use_light_tree = False
scene.view_settings.view_transform = 'Filmic'
bpy.context.view_layer.update()

# ---- added for rendering (the .blend has no active camera and no usable light): camera, sun
cam_auto = bpy.data.cameras.new('AutoCamera')
cam_auto.lens = 50.0
cam_auto.sensor_width = 36.0
cam_auto.clip_end = 1000.0
ob_auto_camera = bpy.data.objects.new('AutoCamera', cam_auto)
scene.collection.objects.link(ob_auto_camera)
ob_auto_camera.location = (7.75691, -8.32599, 5.55066)
ob_auto_camera.rotation_euler = (1.09748, -7.21219e-08, 0.694738)
scene.camera = ob_auto_camera
light_auto_sun = bpy.data.lights.new('AutoSun', 'SUN')
light_auto_sun.energy = 3.0
light_auto_sun.angle = 0.0523599
ob_auto_sun = bpy.data.objects.new('AutoSun', light_auto_sun)
scene.collection.objects.link(ob_auto_sun)
ob_auto_sun.rotation_euler = (0.872665, 0.174533, 0.523599)
bpy.context.view_layer.update()
